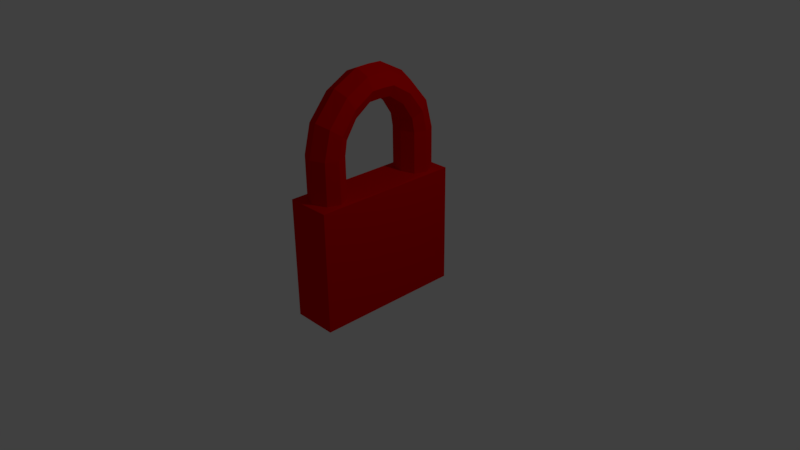 # Source: LockedPadlock.blend  (saved by Blender 2.77.0; exported with 4.5.12 LTS)
import bpy
from mathutils import Matrix  # noqa: F401  (used for matrix-valued properties, if any)

bpy.ops.wm.read_factory_settings(use_empty=True)
scene = bpy.context.scene
scene.name = 'Scene'

# ---- collections
col_collection_1 = bpy.data.collections.new('Collection 1'); scene.collection.children.link(col_collection_1)

# ---- materials (node trees are filled in below, after node groups)
mat_materiallockedpadlock = bpy.data.materials.new('MaterialLockedPadlock')
mat_materiallockedpadlock.alpha_threshold = 0.0
mat_materiallockedpadlock.use_transparent_shadow = False
mat_materiallockedpadlock.diffuse_color = (0.723, 0.0, 0.0, 1.0)
mat_materiallockedpadlock.roughness = 0.5
mat_materiallockedpadlock.line_color = (0.0, 0.0, 0.0, 1.0)

# ---- material node trees

# ---- world
world_world = bpy.data.worlds.new('World'); scene.world = world_world
world_world.color = (0.05088, 0.05088, 0.05088)
world_world.use_sun_shadow = False
world_world.sun_shadow_jitter_overblur = 0.0
world_world.cycles.sampling_method = 'MANUAL'

# ---- cameras
cam_camera = bpy.data.cameras.new('Camera')
cam_camera.clip_end = 100.0
cam_camera.lens = 35.0
cam_camera.sensor_width = 32.0
cam_camera.sensor_height = 18.0
cam_camera.ortho_scale = 7.314
cam_camera.dof.focus_distance = 0.0
cam_camera.dof.aperture_fstop = 128.0

# ---- lights
light_lamp = bpy.data.lights.new('Lamp', 'POINT')
light_lamp.transmission_factor = 0.0
light_lamp.cutoff_distance = 30.0
light_lamp.energy = 100.0
light_lamp.shadow_buffer_clip_start = 1.001
light_lamp.shadow_soft_size = 0.1
light_lamp.shadow_maximum_resolution = 0.006
light_lamp.use_absolute_resolution = True

# ---- meshes
me_cube = bpy.data.meshes.new('Cube')
me_cube.from_pydata([(0.3, 1.0, -0.6), (0.3, 0.0, -0.6), (-0.3, 1.788e-07, -0.6), (-0.3, 1.0, -0.6), (0.3, 1.0, 1.0), (0.3, -5.96e-07, 1.0), (-0.3, 3.576e-07, 1.0), (-0.3, 1.0, 1.0), (0.1862, 0.8576, 1.011), (0.1862, 0.5535, 1.011), (-0.1852, 0.8576, 1.011), (-0.1852, 0.5341, 1.011), (0.2524, 0.6981, 1.011), (0.000499, 0.9362, 1.011), (0.0004988, 0.4945, 1.011), (-0.2803, 0.7252, 1.011), (0.1862, 0.8576, 1.384), (0.1862, 0.5535, 1.384), (-0.1852, 0.8576, 1.384), (-0.1852, 0.5341, 1.384), (0.2524, 0.6981, 1.384), (0.000499, 0.9362, 1.384), (0.0004988, 0.4945, 1.384), (-0.2803, 0.7252, 1.384), (0.1862, 0.8576, 1.563), (0.1862, 0.5535, 1.563), (-0.1852, 0.8576, 1.563), (-0.1852, 0.5341, 1.563), (0.2524, 0.6981, 1.563), (0.0004989, 0.9362, 1.563), (0.0004988, 0.4945, 1.563), (-0.2803, 0.7252, 1.563), (0.1862, 0.7617, 1.933), (0.1862, 0.5208, 1.748), (-0.1852, 0.7617, 1.933), (-0.1852, 0.5055, 1.736), (0.2524, 0.6354, 1.836), (0.0004991, 0.8239, 1.981), (0.0004989, 0.4741, 1.712), (-0.2803, 0.6568, 1.853), (0.1862, 0.4936, 2.251), (0.1862, 0.3719, 1.972), (-0.1852, 0.4936, 2.251), (-0.1852, 0.3642, 1.954), (0.2524, 0.4298, 2.104), (0.0004992, 0.5251, 2.323), (0.000499, 0.3483, 1.918), (-0.2803, 0.4406, 2.129), (0.1862, 0.4936, 2.251), (0.1862, 0.3719, 1.972), (-0.1852, 0.4936, 2.251), (-0.1852, 0.3642, 1.954), (0.2524, 0.4298, 2.104), (0.0004992, 0.5251, 2.323), (0.000499, 0.3483, 1.918), (-0.2803, 0.4406, 2.129), (0.1862, 0.1768, 2.424), (0.1862, 0.155, 2.12), (-0.1852, 0.1768, 2.424), (-0.1852, 0.1536, 2.101), (0.2524, 0.1653, 2.265), (0.0004991, 0.1824, 2.502), (0.000499, 0.1508, 2.062), (-0.2803, 0.1673, 2.292), (0.2524, 0.002587, 2.271), (0.1862, 0.002512, 2.127), (0.0004136, 0.003125, 2.509), (-0.1852, 0.002483, 2.431), (0.0005781, 0.003894, 2.068), (-0.1851, -0.003872, 2.107), (-0.2803, 0.003891, 2.298), (0.1861, 0.003911, 2.431)], [], [(0, 1, 2, 3), (6, 5, 9, 14, 11), (0, 4, 5, 1), (2, 6, 7, 3), (4, 0, 3, 7), (5, 4, 8, 12, 9), (7, 6, 11, 15, 10), (4, 7, 10, 13, 8), (11, 14, 22, 19), (18, 23, 31, 26), (15, 11, 19, 23), (9, 12, 20, 17), (8, 13, 21, 16), (10, 15, 23, 18), (13, 10, 18, 21), (14, 9, 17, 22), (12, 8, 16, 20), (31, 27, 35, 39), (21, 18, 26, 29), (22, 17, 25, 30), (20, 16, 24, 28), (19, 22, 30, 27), (17, 20, 28, 25), (23, 19, 27, 31), (16, 21, 29, 24), (36, 32, 40, 44), (24, 29, 37, 32), (26, 31, 39, 34), (29, 26, 34, 37), (30, 25, 33, 38), (28, 24, 32, 36), (27, 30, 38, 35), (25, 28, 36, 33), (46, 41, 49, 54), (35, 38, 46, 43), (33, 36, 44, 41), (39, 35, 43, 47), (32, 37, 45, 40), (34, 39, 47, 42), (37, 34, 42, 45), (38, 33, 41, 46), (48, 53, 61, 56), (44, 40, 48, 52), (43, 46, 54, 51), (41, 44, 52, 49), (47, 43, 51, 55), (40, 45, 53, 48), (42, 47, 55, 50), (45, 42, 50, 53), (57, 60, 64, 65), (50, 55, 63, 58), (53, 50, 58, 61), (54, 49, 57, 62), (52, 48, 56, 60), (51, 54, 62, 59), (49, 52, 60, 57), (55, 51, 59, 63), (63, 59, 69, 70), (56, 61, 66, 71), (58, 63, 70, 67), (61, 58, 67, 66), (62, 57, 65, 68), (60, 56, 71, 64), (59, 62, 68, 69)])
me_cube.materials.append(mat_materiallockedpadlock)
me_cube.use_remesh_preserve_volume = False
me_cube.use_remesh_preserve_attributes = False
me_cube.use_mirror_vertex_groups = False
me_cube.update()

# ---- objects
ob_cube = bpy.data.objects.new('Cube', me_cube)
ob_lamp = bpy.data.objects.new('Lamp', light_lamp)
ob_camera = bpy.data.objects.new('Camera', cam_camera)

# ---- transforms, parenting, visibility, modifiers, constraints
ob_cube.location = (0.0, 0.0, 0.0)
ob_cube.lock_rotations_4d = False
ob_cube.empty_display_type = 'ARROWS'
ob_cube.lineart.crease_threshold = 0.0
_m = ob_cube.modifiers.new('Mirror', 'MIRROR')
_m.use_axis = (False, True, False)
_m.merge_threshold = 0.01
ob_lamp.location = (4.076, 1.005, 5.904)
ob_lamp.rotation_euler = (0.6503, 0.05522, 1.866)
ob_lamp.lock_rotations_4d = False
ob_lamp.empty_display_type = 'ARROWS'
ob_lamp.color = (0.0, 0.0, 0.0, 0.0)
ob_lamp.lineart.crease_threshold = 0.0
ob_camera.location = (7.481, -6.508, 5.344)
ob_camera.rotation_euler = (1.109, 0.01082, 0.8149)
ob_camera.lock_rotations_4d = False
ob_camera.empty_display_type = 'ARROWS'
ob_camera.color = (0.0, 0.0, 0.0, 0.0)
ob_camera.display_type = 'WIRE'
ob_camera.lineart.crease_threshold = 0.0

# ---- collection membership
col_collection_1.objects.link(ob_cube)
col_collection_1.objects.link(ob_lamp)
col_collection_1.objects.link(ob_camera)

# ---- scene / render settings (as saved in the file)
scene.camera = ob_camera
scene.frame_start = 1; scene.frame_end = 250; scene.frame_set(1)
scene.render.engine = 'BLENDER_EEVEE_NEXT'
scene.render.resolution_percentage = 50
scene.render.dither_intensity = 0.0
scene.cycles.use_denoising = False
scene.cycles.samples = 128
scene.cycles.sampling_pattern = 'TABULATED_SOBOL'
scene.cycles.light_sampling_threshold = 0.0
scene.cycles.use_adaptive_sampling = False
scene.cycles.use_light_tree = False
scene.cycles.blur_glossy = 0.0
scene.cycles.sample_clamp_indirect = 0.0
scene.view_settings.view_transform = 'Standard'
bpy.context.view_layer.update()

